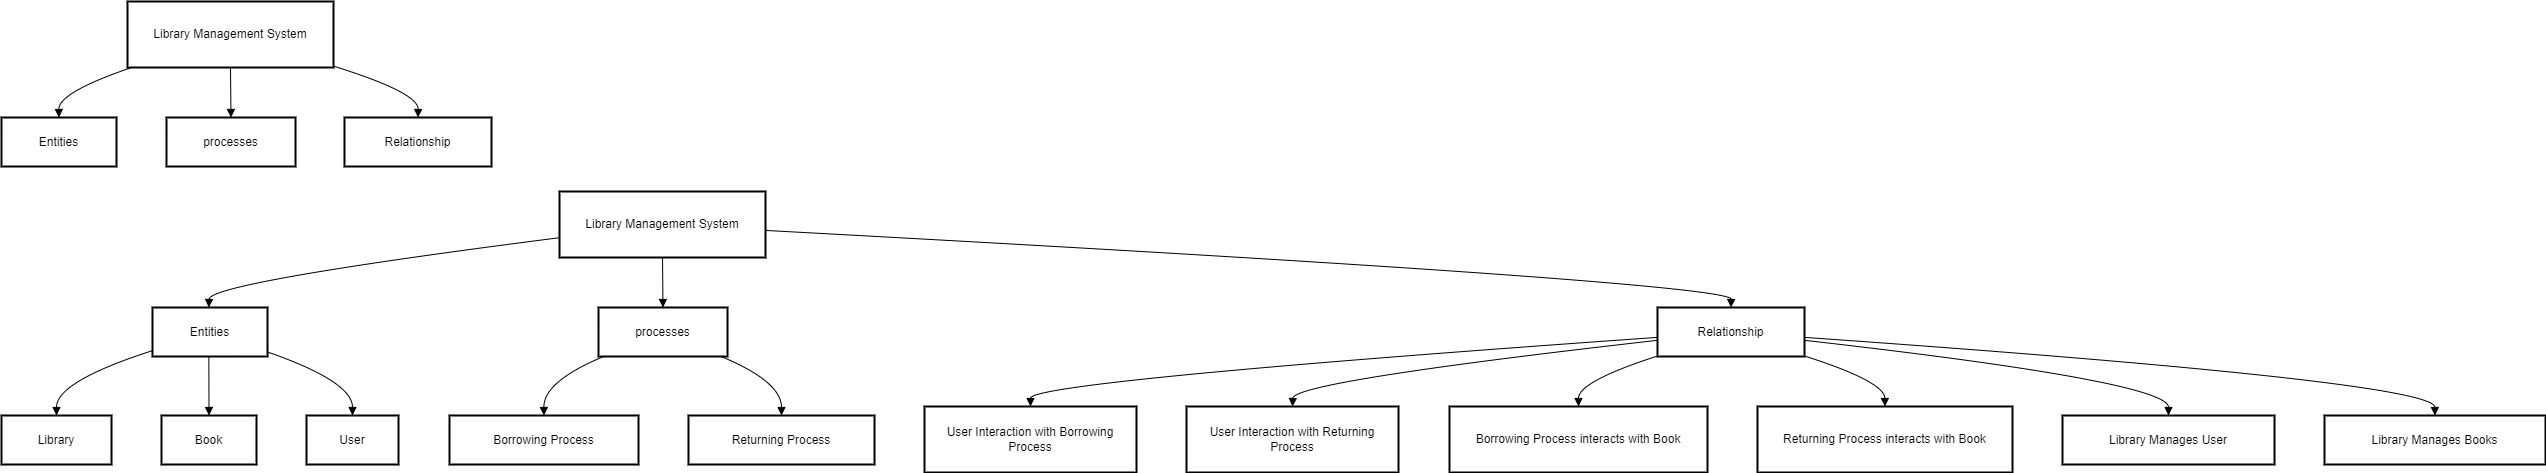

The diagram above was exported from draw.io. Its source (the exported page's mxGraphModel, read from the mxfile embedded in the PNG):
<mxGraphModel dx="786" dy="465" grid="1" gridSize="10" guides="1" tooltips="1" connect="1" arrows="1" fold="1" page="1" pageScale="1" pageWidth="850" pageHeight="1100" math="0" shadow="0">
  <root>
    <mxCell id="0" />
    <mxCell id="1" parent="0" />
    <mxCell id="0q3Ky_9APFu7cLk1gE-d-1" value="Library Management System" style="whiteSpace=wrap;strokeWidth=2;" vertex="1" parent="1">
      <mxGeometry x="146" y="20" width="206" height="66" as="geometry" />
    </mxCell>
    <mxCell id="0q3Ky_9APFu7cLk1gE-d-2" value="Entities" style="whiteSpace=wrap;strokeWidth=2;" vertex="1" parent="1">
      <mxGeometry x="20" y="136" width="115" height="49" as="geometry" />
    </mxCell>
    <mxCell id="0q3Ky_9APFu7cLk1gE-d-3" value="processes" style="whiteSpace=wrap;strokeWidth=2;" vertex="1" parent="1">
      <mxGeometry x="185" y="136" width="129" height="49" as="geometry" />
    </mxCell>
    <mxCell id="0q3Ky_9APFu7cLk1gE-d-4" value="Relationship" style="whiteSpace=wrap;strokeWidth=2;" vertex="1" parent="1">
      <mxGeometry x="363" y="136" width="147" height="49" as="geometry" />
    </mxCell>
    <mxCell id="0q3Ky_9APFu7cLk1gE-d-5" value="" style="curved=1;startArrow=none;endArrow=block;exitX=0.02;exitY=1;entryX=0.5;entryY=0.01;rounded=0;" edge="1" parent="1" source="0q3Ky_9APFu7cLk1gE-d-1" target="0q3Ky_9APFu7cLk1gE-d-2">
      <mxGeometry relative="1" as="geometry">
        <Array as="points">
          <mxPoint x="77" y="111" />
        </Array>
      </mxGeometry>
    </mxCell>
    <mxCell id="0q3Ky_9APFu7cLk1gE-d-6" value="" style="curved=1;startArrow=none;endArrow=block;exitX=0.5;exitY=1;entryX=0.5;entryY=0.01;rounded=0;" edge="1" parent="1" source="0q3Ky_9APFu7cLk1gE-d-1" target="0q3Ky_9APFu7cLk1gE-d-3">
      <mxGeometry relative="1" as="geometry">
        <Array as="points" />
      </mxGeometry>
    </mxCell>
    <mxCell id="0q3Ky_9APFu7cLk1gE-d-7" value="" style="curved=1;startArrow=none;endArrow=block;exitX=1;exitY=0.98;entryX=0.5;entryY=0.01;rounded=0;" edge="1" parent="1" source="0q3Ky_9APFu7cLk1gE-d-1" target="0q3Ky_9APFu7cLk1gE-d-4">
      <mxGeometry relative="1" as="geometry">
        <Array as="points">
          <mxPoint x="437" y="111" />
        </Array>
      </mxGeometry>
    </mxCell>
    <mxCell id="0q3Ky_9APFu7cLk1gE-d-37" value="Library Management System" style="whiteSpace=wrap;strokeWidth=2;" vertex="1" parent="1">
      <mxGeometry x="578" y="210" width="206" height="66" as="geometry" />
    </mxCell>
    <mxCell id="0q3Ky_9APFu7cLk1gE-d-38" value="Entities" style="whiteSpace=wrap;strokeWidth=2;" vertex="1" parent="1">
      <mxGeometry x="171" y="326" width="115" height="49" as="geometry" />
    </mxCell>
    <mxCell id="0q3Ky_9APFu7cLk1gE-d-39" value="processes" style="whiteSpace=wrap;strokeWidth=2;" vertex="1" parent="1">
      <mxGeometry x="617" y="326" width="129" height="49" as="geometry" />
    </mxCell>
    <mxCell id="0q3Ky_9APFu7cLk1gE-d-40" value="Relationship" style="whiteSpace=wrap;strokeWidth=2;" vertex="1" parent="1">
      <mxGeometry x="1676" y="326" width="147" height="49" as="geometry" />
    </mxCell>
    <mxCell id="0q3Ky_9APFu7cLk1gE-d-41" value="Library" style="whiteSpace=wrap;strokeWidth=2;" vertex="1" parent="1">
      <mxGeometry x="20" y="434" width="110" height="49" as="geometry" />
    </mxCell>
    <mxCell id="0q3Ky_9APFu7cLk1gE-d-42" value="Book" style="whiteSpace=wrap;strokeWidth=2;" vertex="1" parent="1">
      <mxGeometry x="180" y="434" width="95" height="49" as="geometry" />
    </mxCell>
    <mxCell id="0q3Ky_9APFu7cLk1gE-d-43" value="User" style="whiteSpace=wrap;strokeWidth=2;" vertex="1" parent="1">
      <mxGeometry x="325" y="434" width="92" height="49" as="geometry" />
    </mxCell>
    <mxCell id="0q3Ky_9APFu7cLk1gE-d-44" value="Borrowing Process" style="whiteSpace=wrap;strokeWidth=2;" vertex="1" parent="1">
      <mxGeometry x="468" y="434" width="189" height="49" as="geometry" />
    </mxCell>
    <mxCell id="0q3Ky_9APFu7cLk1gE-d-45" value="Returning Process" style="whiteSpace=wrap;strokeWidth=2;" vertex="1" parent="1">
      <mxGeometry x="707" y="434" width="186" height="49" as="geometry" />
    </mxCell>
    <mxCell id="0q3Ky_9APFu7cLk1gE-d-46" value="User Interaction with Borrowing Process" style="whiteSpace=wrap;strokeWidth=2;" vertex="1" parent="1">
      <mxGeometry x="943" y="425" width="212" height="66" as="geometry" />
    </mxCell>
    <mxCell id="0q3Ky_9APFu7cLk1gE-d-47" value="User Interaction with Returning Process" style="whiteSpace=wrap;strokeWidth=2;" vertex="1" parent="1">
      <mxGeometry x="1205" y="425" width="212" height="66" as="geometry" />
    </mxCell>
    <mxCell id="0q3Ky_9APFu7cLk1gE-d-48" value="Borrowing Process interacts with Book" style="whiteSpace=wrap;strokeWidth=2;" vertex="1" parent="1">
      <mxGeometry x="1468" y="425" width="258" height="66" as="geometry" />
    </mxCell>
    <mxCell id="0q3Ky_9APFu7cLk1gE-d-49" value="Returning Process interacts with Book" style="whiteSpace=wrap;strokeWidth=2;" vertex="1" parent="1">
      <mxGeometry x="1776" y="425" width="255" height="66" as="geometry" />
    </mxCell>
    <mxCell id="0q3Ky_9APFu7cLk1gE-d-50" value="Library Manages User" style="whiteSpace=wrap;strokeWidth=2;" vertex="1" parent="1">
      <mxGeometry x="2081" y="434" width="212" height="49" as="geometry" />
    </mxCell>
    <mxCell id="0q3Ky_9APFu7cLk1gE-d-51" value="Library Manages Books" style="whiteSpace=wrap;strokeWidth=2;" vertex="1" parent="1">
      <mxGeometry x="2343" y="434" width="221" height="49" as="geometry" />
    </mxCell>
    <mxCell id="0q3Ky_9APFu7cLk1gE-d-52" value="" style="curved=1;startArrow=none;endArrow=block;exitX=0;exitY=0.7;entryX=0.49;entryY=0.01;rounded=0;" edge="1" parent="1" source="0q3Ky_9APFu7cLk1gE-d-37" target="0q3Ky_9APFu7cLk1gE-d-38">
      <mxGeometry relative="1" as="geometry">
        <Array as="points">
          <mxPoint x="228" y="301" />
        </Array>
      </mxGeometry>
    </mxCell>
    <mxCell id="0q3Ky_9APFu7cLk1gE-d-53" value="" style="curved=1;startArrow=none;endArrow=block;exitX=0.5;exitY=1;entryX=0.5;entryY=0.01;rounded=0;" edge="1" parent="1" source="0q3Ky_9APFu7cLk1gE-d-37" target="0q3Ky_9APFu7cLk1gE-d-39">
      <mxGeometry relative="1" as="geometry">
        <Array as="points" />
      </mxGeometry>
    </mxCell>
    <mxCell id="0q3Ky_9APFu7cLk1gE-d-54" value="" style="curved=1;startArrow=none;endArrow=block;exitX=1;exitY=0.59;entryX=0.5;entryY=0.01;rounded=0;" edge="1" parent="1" source="0q3Ky_9APFu7cLk1gE-d-37" target="0q3Ky_9APFu7cLk1gE-d-40">
      <mxGeometry relative="1" as="geometry">
        <Array as="points">
          <mxPoint x="1750" y="301" />
        </Array>
      </mxGeometry>
    </mxCell>
    <mxCell id="0q3Ky_9APFu7cLk1gE-d-55" value="" style="curved=1;startArrow=none;endArrow=block;exitX=0;exitY=0.88;entryX=0.5;entryY=-0.01;rounded=0;" edge="1" parent="1" source="0q3Ky_9APFu7cLk1gE-d-38" target="0q3Ky_9APFu7cLk1gE-d-41">
      <mxGeometry relative="1" as="geometry">
        <Array as="points">
          <mxPoint x="75" y="400" />
        </Array>
      </mxGeometry>
    </mxCell>
    <mxCell id="0q3Ky_9APFu7cLk1gE-d-56" value="" style="curved=1;startArrow=none;endArrow=block;exitX=0.49;exitY=1;entryX=0.5;entryY=-0.01;rounded=0;" edge="1" parent="1" source="0q3Ky_9APFu7cLk1gE-d-38" target="0q3Ky_9APFu7cLk1gE-d-42">
      <mxGeometry relative="1" as="geometry">
        <Array as="points" />
      </mxGeometry>
    </mxCell>
    <mxCell id="0q3Ky_9APFu7cLk1gE-d-57" value="" style="curved=1;startArrow=none;endArrow=block;exitX=0.99;exitY=0.9;entryX=0.5;entryY=-0.01;rounded=0;" edge="1" parent="1" source="0q3Ky_9APFu7cLk1gE-d-38" target="0q3Ky_9APFu7cLk1gE-d-43">
      <mxGeometry relative="1" as="geometry">
        <Array as="points">
          <mxPoint x="371" y="400" />
        </Array>
      </mxGeometry>
    </mxCell>
    <mxCell id="0q3Ky_9APFu7cLk1gE-d-58" value="" style="curved=1;startArrow=none;endArrow=block;exitX=0.04;exitY=1;entryX=0.5;entryY=-0.01;rounded=0;" edge="1" parent="1" source="0q3Ky_9APFu7cLk1gE-d-39" target="0q3Ky_9APFu7cLk1gE-d-44">
      <mxGeometry relative="1" as="geometry">
        <Array as="points">
          <mxPoint x="562" y="400" />
        </Array>
      </mxGeometry>
    </mxCell>
    <mxCell id="0q3Ky_9APFu7cLk1gE-d-59" value="" style="curved=1;startArrow=none;endArrow=block;exitX=0.95;exitY=1;entryX=0.5;entryY=-0.01;rounded=0;" edge="1" parent="1" source="0q3Ky_9APFu7cLk1gE-d-39" target="0q3Ky_9APFu7cLk1gE-d-45">
      <mxGeometry relative="1" as="geometry">
        <Array as="points">
          <mxPoint x="800" y="400" />
        </Array>
      </mxGeometry>
    </mxCell>
    <mxCell id="0q3Ky_9APFu7cLk1gE-d-60" value="" style="curved=1;startArrow=none;endArrow=block;exitX=0;exitY=0.61;entryX=0.5;entryY=0;rounded=0;" edge="1" parent="1" source="0q3Ky_9APFu7cLk1gE-d-40" target="0q3Ky_9APFu7cLk1gE-d-46">
      <mxGeometry relative="1" as="geometry">
        <Array as="points">
          <mxPoint x="1049" y="400" />
        </Array>
      </mxGeometry>
    </mxCell>
    <mxCell id="0q3Ky_9APFu7cLk1gE-d-61" value="" style="curved=1;startArrow=none;endArrow=block;exitX=0;exitY=0.67;entryX=0.5;entryY=0;rounded=0;" edge="1" parent="1" source="0q3Ky_9APFu7cLk1gE-d-40" target="0q3Ky_9APFu7cLk1gE-d-47">
      <mxGeometry relative="1" as="geometry">
        <Array as="points">
          <mxPoint x="1312" y="400" />
        </Array>
      </mxGeometry>
    </mxCell>
    <mxCell id="0q3Ky_9APFu7cLk1gE-d-62" value="" style="curved=1;startArrow=none;endArrow=block;exitX=0;exitY=0.99;entryX=0.5;entryY=0;rounded=0;" edge="1" parent="1" source="0q3Ky_9APFu7cLk1gE-d-40" target="0q3Ky_9APFu7cLk1gE-d-48">
      <mxGeometry relative="1" as="geometry">
        <Array as="points">
          <mxPoint x="1597" y="400" />
        </Array>
      </mxGeometry>
    </mxCell>
    <mxCell id="0q3Ky_9APFu7cLk1gE-d-63" value="" style="curved=1;startArrow=none;endArrow=block;exitX=1;exitY=0.99;entryX=0.5;entryY=0;rounded=0;" edge="1" parent="1" source="0q3Ky_9APFu7cLk1gE-d-40" target="0q3Ky_9APFu7cLk1gE-d-49">
      <mxGeometry relative="1" as="geometry">
        <Array as="points">
          <mxPoint x="1903" y="400" />
        </Array>
      </mxGeometry>
    </mxCell>
    <mxCell id="0q3Ky_9APFu7cLk1gE-d-64" value="" style="curved=1;startArrow=none;endArrow=block;exitX=1;exitY=0.67;entryX=0.5;entryY=-0.01;rounded=0;" edge="1" parent="1" source="0q3Ky_9APFu7cLk1gE-d-40" target="0q3Ky_9APFu7cLk1gE-d-50">
      <mxGeometry relative="1" as="geometry">
        <Array as="points">
          <mxPoint x="2187" y="400" />
        </Array>
      </mxGeometry>
    </mxCell>
    <mxCell id="0q3Ky_9APFu7cLk1gE-d-65" value="" style="curved=1;startArrow=none;endArrow=block;exitX=1;exitY=0.61;entryX=0.5;entryY=-0.01;rounded=0;" edge="1" parent="1" source="0q3Ky_9APFu7cLk1gE-d-40" target="0q3Ky_9APFu7cLk1gE-d-51">
      <mxGeometry relative="1" as="geometry">
        <Array as="points">
          <mxPoint x="2453" y="400" />
        </Array>
      </mxGeometry>
    </mxCell>
  </root>
</mxGraphModel>